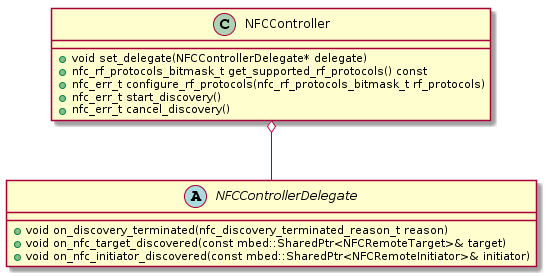

The diagram above was rendered by PlantUML. Its source (embedded in the PNG):
@startuml
class NFCController {
  +void set_delegate(NFCControllerDelegate* delegate)
  +nfc_rf_protocols_bitmask_t get_supported_rf_protocols() const
  +nfc_err_t configure_rf_protocols(nfc_rf_protocols_bitmask_t rf_protocols)
  +nfc_err_t start_discovery()
  +nfc_err_t cancel_discovery()
}

abstract class NFCControllerDelegate {
  +void on_discovery_terminated(nfc_discovery_terminated_reason_t reason)
  +void on_nfc_target_discovered(const mbed::SharedPtr<NFCRemoteTarget>& target)
  +void on_nfc_initiator_discovered(const mbed::SharedPtr<NFCRemoteInitiator>& initiator)
}

NFCController o-- NFCControllerDelegate
@enduml